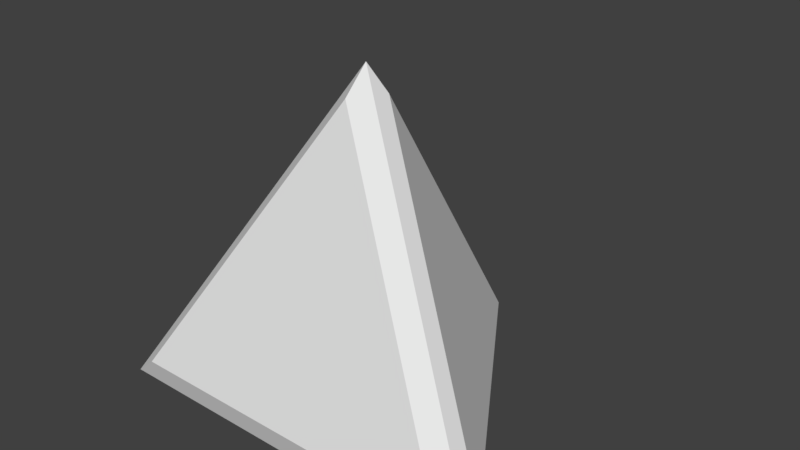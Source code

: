 # Source: Codex.blend  (saved by Blender 2.78.0; exported with 4.5.12 LTS)
import bpy
from mathutils import Matrix  # noqa: F401  (used for matrix-valued properties, if any)

bpy.ops.wm.read_factory_settings(use_empty=True)
scene = bpy.context.scene
scene.name = 'Scene'

# ---- collections
col_collection_1 = bpy.data.collections.new('Collection 1'); scene.collection.children.link(col_collection_1)

# ---- world
world_world = bpy.data.worlds.new('World'); scene.world = world_world
world_world.color = (0.05088, 0.05088, 0.05088)
world_world.use_sun_shadow = False
world_world.sun_shadow_jitter_overblur = 0.0
world_world.cycles.sampling_method = 'MANUAL'

# ---- meshes
me_cube_001 = bpy.data.meshes.new('Cube.001')
me_cube_001.from_pydata([(-0.9993, -0.5438, -1.0), (0.0, 0.0, 0.6264), (1.003, -0.5537, -1.0), (0.002099, 1.011, -1.0), (-0.844, -0.584, -0.8677), (-0.0008941, -0.1252, 0.5045), (0.8454, -0.5924, -0.8677), (0.9262, -0.4197, -0.8766), (0.08173, 0.9002, -0.8766), (0.07996, 0.04749, 0.4956), (-0.931, -0.4062, -0.8736), (-0.08792, 0.0526, 0.4986), (-0.08615, 0.9053, -0.8736)], [], [(1, 2, 7, 9), (2, 1, 5, 6), (3, 0, 10, 12), (2, 0, 3), (6, 5, 4), (0, 2, 6, 4), (1, 0, 4, 5), (8, 9, 7), (3, 1, 9, 8), (2, 3, 8, 7), (11, 12, 10), (1, 3, 12, 11), (0, 1, 11, 10)])
me_cube_001.use_remesh_preserve_volume = False
me_cube_001.use_remesh_preserve_attributes = False
me_cube_001.use_mirror_vertex_groups = False
me_cube_001.update()

# ---- objects
ob_cube = bpy.data.objects.new('Cube', me_cube_001)

# ---- transforms, parenting, visibility, modifiers, constraints
ob_cube.location = (0.0, 0.0, 0.8572)
ob_cube.lineart.crease_threshold = 0.0

# ---- collection membership
col_collection_1.objects.link(ob_cube)

# ---- scene / render settings (as saved in the file)
scene.frame_start = 1; scene.frame_end = 250; scene.frame_set(1)
scene.render.engine = 'BLENDER_EEVEE_NEXT'
scene.render.resolution_percentage = 50
scene.render.dither_intensity = 0.0
scene.cycles.use_denoising = False
scene.cycles.samples = 128
scene.cycles.sampling_pattern = 'TABULATED_SOBOL'
scene.cycles.light_sampling_threshold = 0.0
scene.cycles.use_adaptive_sampling = False
scene.cycles.use_light_tree = False
scene.cycles.blur_glossy = 0.0
scene.cycles.sample_clamp_indirect = 0.0
scene.view_settings.view_transform = 'Standard'
bpy.context.view_layer.update()

# ---- added for rendering (the .blend has no active camera and no usable light): camera, sun
cam_auto = bpy.data.cameras.new('AutoCamera')
cam_auto.lens = 50.0
cam_auto.sensor_width = 36.0
cam_auto.clip_end = 1000.0
ob_auto_camera = bpy.data.objects.new('AutoCamera', cam_auto)
scene.collection.objects.link(ob_auto_camera)
ob_auto_camera.location = (2.81193, -3.16292, 2.9184)
ob_auto_camera.rotation_euler = (1.09748, -7.21219e-08, 0.694738)
scene.camera = ob_auto_camera
light_auto_sun = bpy.data.lights.new('AutoSun', 'SUN')
light_auto_sun.energy = 3.0
light_auto_sun.angle = 0.0523599
ob_auto_sun = bpy.data.objects.new('AutoSun', light_auto_sun)
scene.collection.objects.link(ob_auto_sun)
ob_auto_sun.rotation_euler = (0.872665, 0.174533, 0.523599)
bpy.context.view_layer.update()
